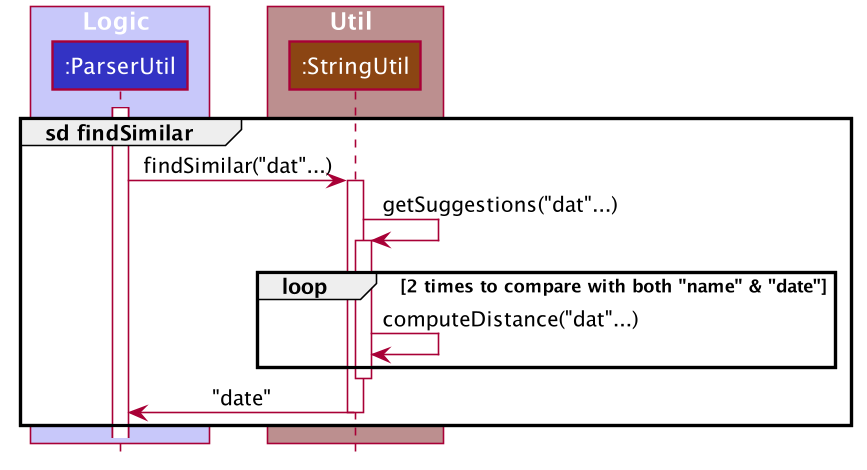

The diagram above was rendered by PlantUML. Its source (embedded in the PNG):
@startuml










skinparam BackgroundColor #FFFFFFF

skinparam Shadowing false

skinparam Class {
    FontColor #FFFFFF
    BorderThickness 1
    BorderColor #FFFFFF
    StereotypeFontColor #FFFFFF
    FontName Arial
}

skinparam Actor {
    BorderColor #000000
    Color #000000
    FontName Arial
}

skinparam Sequence {
    MessageAlign center
    BoxFontSize 15
    BoxPadding 0
    BoxFontColor #FFFFFF
    FontName Arial
}

skinparam Participant {
    FontColor #FFFFFFF
    Padding 20
}

skinparam MinClassWidth 50
skinparam ParticipantPadding 10
skinparam Shadowing false
skinparam DefaultTextAlignment center
skinparam packageStyle Rectangle

hide footbox
hide members
hide circle
group sd findSimilar
box Logic #C8C8FA
participant ":ParserUtil" as ParserUtil #3333C4

end box

box Util #RosyBrown
participant ":StringUtil" as StringUtil #SaddleBrown
end box

activate ParserUtil

ParserUtil -> StringUtil : findSimilar("dat"...)
activate StringUtil
StringUtil -> StringUtil : getSuggestions("dat"...)
activate StringUtil

loop 2 times to compare with both "name" & "date"
    StringUtil -> StringUtil : computeDistance("dat"...)
end

deactivate StringUtil

StringUtil -> ParserUtil : "date"
deactivate StringUtil
deactivate StringUtil
end
@enduml